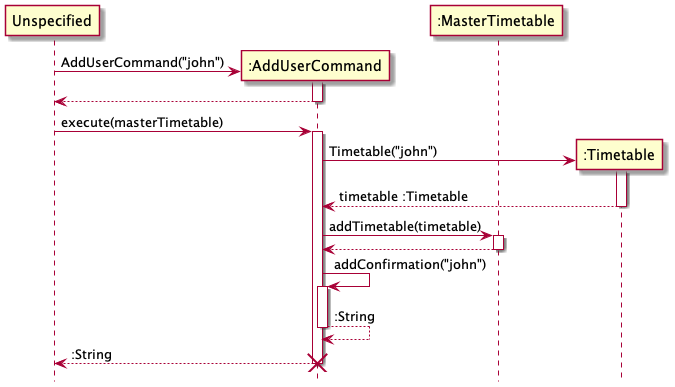

The diagram above was rendered by PlantUML. Its source (embedded in the PNG):
@startuml
hide footbox

participant "Unspecified" as none
participant ":AddUserCommand" as Command
participant ":MasterTimetable" as Master
participant ":Timetable" as Timetable

create Command
none -> Command : AddUserCommand("john")
activate Command
none <-- Command :
deactivate Command

none -> Command : execute(masterTimetable)
activate Command
create Timetable
Command -> Timetable : Timetable("john")
activate Timetable
Command <-- Timetable : timetable :Timetable
deactivate Timetable

Command ->  Master : addTimetable(timetable)
activate Master
Command <-- Master
deactivate Master

Command -> Command : addConfirmation("john")
activate Command
Command --> Command : :String
deactivate Command

none <-- Command : :String
deactivate Command
destroy Command

@enduml